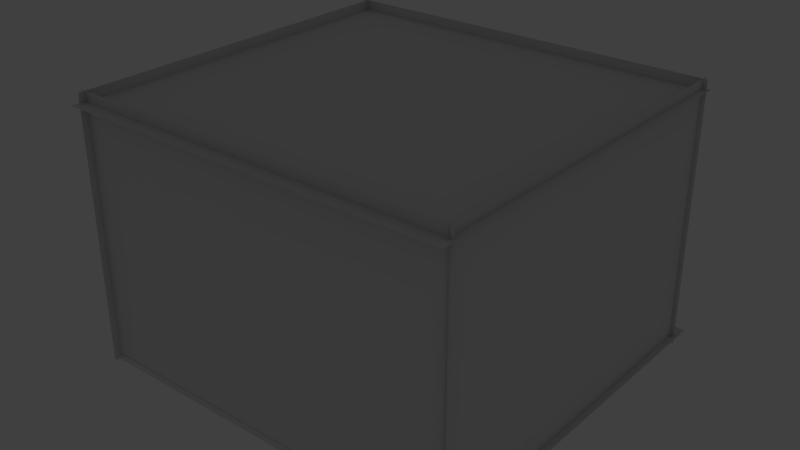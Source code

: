 # Source: walls.blend  (saved by Blender 2.76.0; exported with 4.5.12 LTS)
import bpy
from mathutils import Matrix  # noqa: F401  (used for matrix-valued properties, if any)

bpy.ops.wm.read_factory_settings(use_empty=True)
scene = bpy.context.scene
scene.name = 'Scene'

# ---- collections
col_collection_1 = bpy.data.collections.new('Collection 1'); scene.collection.children.link(col_collection_1)

# ---- materials (node trees are filled in below, after node groups)
mat_floor = bpy.data.materials.new('Floor')
mat_floor.alpha_threshold = 0.0
mat_floor.use_transparent_shadow = False
mat_floor.roughness = 0.5
mat_wallleft = bpy.data.materials.new('WallLeft')
mat_wallleft.alpha_threshold = 0.0
mat_wallleft.use_transparent_shadow = False
mat_wallleft.roughness = 0.5
mat_wallright = bpy.data.materials.new('WallRight')
mat_wallright.alpha_threshold = 0.0
mat_wallright.use_transparent_shadow = False
mat_wallright.roughness = 0.5

# ---- material node trees

# ---- world
world_world = bpy.data.worlds.new('World'); scene.world = world_world
world_world.color = (0.05088, 0.05088, 0.05088)
world_world.use_sun_shadow = False
world_world.sun_shadow_jitter_overblur = 0.0
world_world.cycles.sampling_method = 'MANUAL'
world_world.cycles.sample_map_resolution = 256

# ---- lights
light_area_002 = bpy.data.lights.new('Area.002', 'POINT')
light_area_002.transmission_factor = 0.0
light_area_002.energy = 1000.0
light_area_002.shadow_buffer_clip_start = 0.5
light_area_002.shadow_soft_size = 2.443
light_area_002.shadow_maximum_resolution = 0.006
light_area_002.use_absolute_resolution = True
light_area_002.cycles.use_multiple_importance_sampling = False

# ---- meshes
me_plane_005 = bpy.data.meshes.new('Plane.005')
me_plane_005.from_pydata([(13.67, 5.835, -1.0), (-6.612, 5.835, -1.0), (13.67, -13.67, -1.0), (-6.612, -13.67, -1.0)], [], [(0, 1, 3, 2)])
_uv = me_plane_005.uv_layers.new(name='UVMap')
_uv.uv.foreach_set('vector', [0.9999, 0.9999, 9.998e-05, 0.9999, 9.998e-05, 9.998e-05, 0.9999, 9.998e-05])
me_plane_005.materials.append(mat_floor)
me_plane_005.use_remesh_preserve_volume = False
me_plane_005.use_remesh_preserve_attributes = False
me_plane_005.use_mirror_vertex_groups = False
me_plane_005.update()
me_plane_004 = bpy.data.meshes.new('Plane.004')
me_plane_004.from_pydata([(-6.498, -14.01, -1.275), (-6.498, 5.053, -1.275), (-6.498, -14.01, 12.53), (-6.498, 5.053, 12.53)], [], [(0, 1, 3, 2)])
_uv = me_plane_004.uv_layers.new(name='UVMap')
_uv.uv.foreach_set('vector', [9.998e-05, 9.998e-05, 0.9999, 9.998e-05, 0.9999, 0.9999, 9.998e-05, 0.9999])
me_plane_004.materials.append(mat_wallleft)
me_plane_004.use_remesh_preserve_volume = False
me_plane_004.use_remesh_preserve_attributes = False
me_plane_004.use_mirror_vertex_groups = False
me_plane_004.update()
me_plane_003 = bpy.data.meshes.new('Plane.003')
me_plane_003.from_pydata([(-6.845, 4.898, -1.385), (13.54, 4.898, -1.385), (-6.845, 4.898, 12.53), (13.54, 4.898, 12.53)], [], [(0, 1, 3, 2)])
_uv = me_plane_003.uv_layers.new(name='UVMap')
_uv.uv.foreach_set('vector', [0.0004452, 9.998e-05, 0.9999, 0.0004451, 0.9996, 0.9999, 9.998e-05, 0.9996])
me_plane_003.materials.append(mat_wallright)
me_plane_003.use_remesh_preserve_volume = False
me_plane_003.use_remesh_preserve_attributes = False
me_plane_003.use_mirror_vertex_groups = False
me_plane_003.update()
me_plane_002 = bpy.data.meshes.new('Plane.002')
me_plane_002.from_pydata([(-6.498, -14.01, -1.275), (-6.498, 5.053, -1.275), (-6.498, -14.01, 12.53), (-6.498, 5.053, 12.53)], [], [(0, 1, 3, 2)])
_uv = me_plane_002.uv_layers.new(name='UVMap')
_uv.uv.foreach_set('vector', [9.998e-05, 9.998e-05, 0.9999, 9.998e-05, 0.9999, 0.9999, 9.998e-05, 0.9999])
me_plane_002.materials.append(mat_wallleft)
me_plane_002.use_remesh_preserve_volume = False
me_plane_002.use_remesh_preserve_attributes = False
me_plane_002.use_mirror_vertex_groups = False
me_plane_002.update()
me_plane_001 = bpy.data.meshes.new('Plane.001')
me_plane_001.from_pydata([(-6.845, 4.898, -1.385), (13.54, 4.898, -1.385), (-6.845, 4.898, 12.53), (13.54, 4.898, 12.53)], [], [(0, 1, 3, 2)])
_uv = me_plane_001.uv_layers.new(name='UVMap')
_uv.uv.foreach_set('vector', [0.0004452, 9.998e-05, 0.9999, 0.0004451, 0.9996, 0.9999, 9.998e-05, 0.9996])
me_plane_001.materials.append(mat_wallright)
me_plane_001.use_remesh_preserve_volume = False
me_plane_001.use_remesh_preserve_attributes = False
me_plane_001.use_mirror_vertex_groups = False
me_plane_001.update()
me_plane = bpy.data.meshes.new('Plane')
me_plane.from_pydata([(13.67, 5.835, -1.0), (-6.612, 5.835, -1.0), (13.67, -13.67, -1.0), (-6.612, -13.67, -1.0)], [], [(0, 1, 3, 2)])
_uv = me_plane.uv_layers.new(name='UVMap')
_uv.uv.foreach_set('vector', [0.9999, 0.9999, 9.998e-05, 0.9999, 9.998e-05, 9.998e-05, 0.9999, 9.998e-05])
me_plane.materials.append(mat_floor)
me_plane.use_remesh_preserve_volume = False
me_plane.use_remesh_preserve_attributes = False
me_plane.use_mirror_vertex_groups = False
me_plane.update()

# ---- objects
ob_planeground_001 = bpy.data.objects.new('PlaneGround.001', me_plane_005)
ob_planebackleft_001 = bpy.data.objects.new('PlaneBackLeft.001', me_plane_004)
ob_planebackright_001 = bpy.data.objects.new('PlaneBackRight.001', me_plane_003)
ob_area_002 = bpy.data.objects.new('Area.002', light_area_002)
ob_planebackleft = bpy.data.objects.new('PlaneBackLeft', me_plane_002)
ob_planebackright = bpy.data.objects.new('PlaneBackRight', me_plane_001)
ob_planeground = bpy.data.objects.new('PlaneGround', me_plane)

# ---- transforms, parenting, visibility, modifiers, constraints
ob_planeground_001.location = (0.0, -8.562, 12.02)
ob_planeground_001.rotation_euler = (-3.142, -0.0, 0.0)
ob_planeground_001.lineart.crease_threshold = 0.0
ob_planebackleft_001.location = (6.83, -8.72, 1.0)
ob_planebackleft_001.rotation_euler = (0.0, -0.0, 3.142)
ob_planebackleft_001.lineart.crease_threshold = 0.0
ob_planebackright_001.location = (6.732, -8.745, 1.0)
ob_planebackright_001.rotation_euler = (0.0, -0.0, -3.142)
ob_planebackright_001.lineart.crease_threshold = 0.0
ob_area_002.location = (-0.6595, -0.8634, 4.057)
ob_area_002.rotation_euler = (0.6423, 0.08552, -2.407)
ob_area_002.scale = (0.7189, 0.7189, 0.7189)
ob_area_002.lineart.crease_threshold = 0.0
ob_planebackleft.location = (0.0, 0.0, 1.0)
ob_planebackleft.lineart.crease_threshold = 0.0
ob_planebackright.location = (0.0, 0.0, 1.0)
ob_planebackright.lineart.crease_threshold = 0.0
ob_planeground.location = (0.0, 0.0, 1.0)
ob_planeground.lineart.crease_threshold = 0.0

# ---- collection membership
col_collection_1.objects.link(ob_planeground_001)
col_collection_1.objects.link(ob_planebackleft_001)
col_collection_1.objects.link(ob_planebackright_001)
col_collection_1.objects.link(ob_area_002)
col_collection_1.objects.link(ob_planebackleft)
col_collection_1.objects.link(ob_planebackright)
col_collection_1.objects.link(ob_planeground)

# ---- scene / render settings (as saved in the file)
scene.frame_start = 1; scene.frame_end = 250; scene.frame_set(1)
scene.render.engine = 'BLENDER_EEVEE_NEXT'
scene.render.resolution_percentage = 50
scene.render.dither_intensity = 0.0
scene.render.use_compositing = False
scene.render.use_sequencer = False
scene.cycles.use_denoising = False
scene.cycles.samples = 200
scene.cycles.sampling_pattern = 'TABULATED_SOBOL'
scene.cycles.light_sampling_threshold = 0.0
scene.cycles.use_adaptive_sampling = False
scene.cycles.use_light_tree = False
scene.cycles.caustics_reflective = False
scene.cycles.caustics_refractive = False
scene.cycles.blur_glossy = 0.0
scene.cycles.max_bounces = 8
scene.cycles.diffuse_bounces = 1
scene.cycles.transmission_bounces = 8
scene.cycles.volume_bounces = 2
scene.cycles.pixel_filter_type = 'GAUSSIAN'
scene.cycles.sample_clamp_indirect = 0.0
scene.view_settings.view_transform = 'Standard'
bpy.context.view_layer.update()

# ---- added for rendering (the .blend has no active camera): camera
cam_auto = bpy.data.cameras.new('AutoCamera')
cam_auto.lens = 50.0
cam_auto.sensor_width = 36.0
cam_auto.clip_end = 1000.0
ob_auto_camera = bpy.data.objects.new('AutoCamera', cam_auto)
scene.collection.objects.link(ob_auto_camera)
ob_auto_camera.location = (33.0157, -39.8061, 30.256)
ob_auto_camera.rotation_euler = (1.09748, -7.21219e-08, 0.694738)
scene.camera = ob_auto_camera
bpy.context.view_layer.update()
